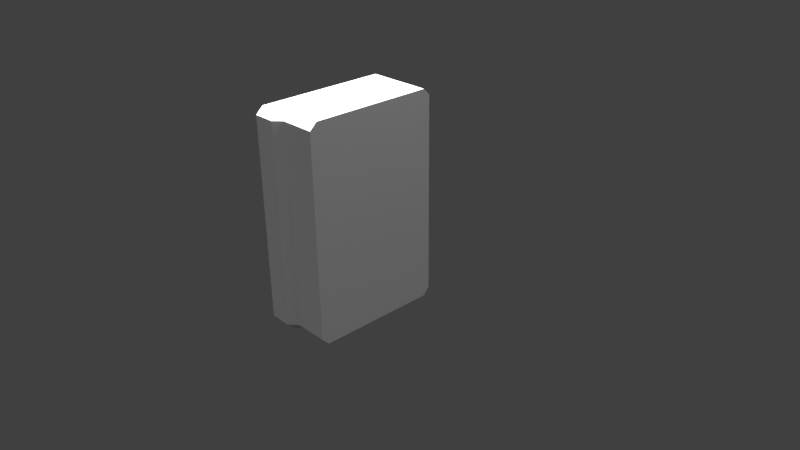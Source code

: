# Source: RockBlockPillarCorner.blend  (saved by Blender 2.77.0; exported with 4.5.12 LTS)
import bpy
from mathutils import Matrix  # noqa: F401  (used for matrix-valued properties, if any)

bpy.ops.wm.read_factory_settings(use_empty=True)
scene = bpy.context.scene
scene.name = 'Scene'

# ---- collections
col_collection_1 = bpy.data.collections.new('Collection 1'); scene.collection.children.link(col_collection_1)

# ---- world
world_world = bpy.data.worlds.new('World'); scene.world = world_world
world_world.color = (0.05088, 0.05088, 0.05088)
world_world.use_sun_shadow = False
world_world.sun_shadow_jitter_overblur = 0.0
world_world.cycles.sampling_method = 'MANUAL'

# ---- cameras
cam_camera = bpy.data.cameras.new('Camera')
cam_camera.clip_end = 100.0
cam_camera.lens = 35.0
cam_camera.sensor_width = 32.0
cam_camera.sensor_height = 18.0
cam_camera.ortho_scale = 7.314
cam_camera.dof.focus_distance = 0.0
cam_camera.dof.aperture_fstop = 128.0

# ---- lights
light_hemi_009 = bpy.data.lights.new('Hemi.009', 'SUN')
light_hemi_009.transmission_factor = 0.0
light_hemi_009.angle = 0.1993
light_hemi_009.energy = 1.0
light_hemi_009.shadow_buffer_clip_start = 0.5
light_hemi_009.shadow_soft_size = 0.1
light_hemi_009.shadow_cascade_max_distance = 1000.0
light_hemi_008 = bpy.data.lights.new('Hemi.008', 'SUN')
light_hemi_008.transmission_factor = 0.0
light_hemi_008.angle = 0.1993
light_hemi_008.energy = 1.0
light_hemi_008.shadow_buffer_clip_start = 0.5
light_hemi_008.shadow_soft_size = 0.1
light_hemi_008.shadow_cascade_max_distance = 1000.0
light_hemi_007 = bpy.data.lights.new('Hemi.007', 'SUN')
light_hemi_007.transmission_factor = 0.0
light_hemi_007.angle = 0.1993
light_hemi_007.energy = 1.0
light_hemi_007.shadow_buffer_clip_start = 0.5
light_hemi_007.shadow_soft_size = 0.1
light_hemi_007.shadow_cascade_max_distance = 1000.0
light_hemi_006 = bpy.data.lights.new('Hemi.006', 'SUN')
light_hemi_006.transmission_factor = 0.0
light_hemi_006.angle = 0.1993
light_hemi_006.energy = 1.0
light_hemi_006.shadow_buffer_clip_start = 0.5
light_hemi_006.shadow_soft_size = 0.1
light_hemi_006.shadow_cascade_max_distance = 1000.0
light_hemi_005 = bpy.data.lights.new('Hemi.005', 'SUN')
light_hemi_005.transmission_factor = 0.0
light_hemi_005.angle = 0.1993
light_hemi_005.energy = 1.0
light_hemi_005.shadow_buffer_clip_start = 0.5
light_hemi_005.shadow_soft_size = 0.1
light_hemi_005.shadow_cascade_max_distance = 1000.0
light_hemi_004 = bpy.data.lights.new('Hemi.004', 'SUN')
light_hemi_004.transmission_factor = 0.0
light_hemi_004.angle = 0.1993
light_hemi_004.energy = 1.0
light_hemi_004.shadow_buffer_clip_start = 0.5
light_hemi_004.shadow_soft_size = 0.1
light_hemi_004.shadow_cascade_max_distance = 1000.0
light_hemi_003 = bpy.data.lights.new('Hemi.003', 'SUN')
light_hemi_003.transmission_factor = 0.0
light_hemi_003.angle = 0.1993
light_hemi_003.energy = 1.0
light_hemi_003.shadow_buffer_clip_start = 0.5
light_hemi_003.shadow_soft_size = 0.1
light_hemi_003.shadow_cascade_max_distance = 1000.0
light_hemi_002 = bpy.data.lights.new('Hemi.002', 'SUN')
light_hemi_002.transmission_factor = 0.0
light_hemi_002.angle = 0.1993
light_hemi_002.energy = 1.0
light_hemi_002.shadow_buffer_clip_start = 0.5
light_hemi_002.shadow_soft_size = 0.1
light_hemi_002.shadow_cascade_max_distance = 1000.0
light_hemi_001 = bpy.data.lights.new('Hemi.001', 'SUN')
light_hemi_001.transmission_factor = 0.0
light_hemi_001.angle = 0.1993
light_hemi_001.energy = 1.0
light_hemi_001.shadow_buffer_clip_start = 0.5
light_hemi_001.shadow_soft_size = 0.1
light_hemi_001.shadow_cascade_max_distance = 1000.0
light_hemi = bpy.data.lights.new('Hemi', 'SUN')
light_hemi.transmission_factor = 0.0
light_hemi.angle = 0.1993
light_hemi.energy = 1.0
light_hemi.shadow_buffer_clip_start = 0.5
light_hemi.shadow_soft_size = 0.1
light_hemi.shadow_cascade_max_distance = 1000.0
light_lamp = bpy.data.lights.new('Lamp', 'POINT')
light_lamp.transmission_factor = 0.0
light_lamp.cutoff_distance = 30.0
light_lamp.energy = 100.0
light_lamp.shadow_buffer_clip_start = 1.001
light_lamp.shadow_soft_size = 0.1
light_lamp.shadow_maximum_resolution = 0.006
light_lamp.use_absolute_resolution = True

# ---- meshes
me_cube_006 = bpy.data.meshes.new('Cube.006')
me_cube_006.from_pydata([(-0.5982, -0.9, 1.9), (-0.5982, 1.0, 1.805), (-0.5982, 0.905, 1.9), (-0.544, 1.0, 1.805), (-0.5982, -1.0, 1.805), (-0.544, 1.0, -1.0), (-0.5982, 1.0, -1.0), (-0.5982, -1.0, -1.0), (-0.905, 1.0, -1.0), (-0.905, -1.0, -1.0), (-0.544, 0.905, -1.1), (-0.905, 1.0, 1.805), (-0.905, -1.0, 1.805), (-0.544, 0.905, 1.9), (-0.5982, -0.9, -1.1), (-0.905, -0.9, -1.1), (-0.905, -0.9, 1.9), (-1.0, -0.9, -1.0), (-1.0, -0.9, 1.805), (-0.4896, -0.8, -1.1), (-0.4896, -0.9, -1.0), (-0.5982, 0.905, -1.1), (-0.4896, -0.9, 1.805), (-0.4896, 0.905, -1.1), (-0.4896, 0.905, 1.9), (-0.4896, 1.0, -1.0), (-0.4896, 1.0, 1.805), (-0.4896, -0.8, 1.9), (-0.905, 0.905, -1.1), (-0.905, 0.905, 1.9), (-1.0, 0.905, -1.0), (-1.0, 0.905, 1.805), (0.0, 0.905, -1.1), (0.0, -0.8, 1.9), (0.0, 1.0, 1.805), (0.0, 1.0, -1.0), (0.0, -0.9, -1.0), (0.0, 0.905, 1.9), (0.0, -0.8, -1.1), (-0.4896, -0.9, -0.2006), (-0.905, 1.0, -0.1585), (-0.905, -1.0, -0.2006), (-0.5982, 1.0, -0.1585), (-0.4896, 1.0, -0.1585), (-1.0, -0.9, -0.2006), (-0.5982, -1.0, -0.2006), (-1.0, 0.905, -0.1585), (-0.544, 1.0, -0.1585), (0.0, 1.0, -0.1585), (-0.905, 1.0, -0.2427), (-0.5982, 1.0, -0.2427), (-0.4896, 1.0, -0.2427), (0.0, -0.9, -0.2006), (-1.0, 0.905, -0.2427), (-0.544, 1.0, -0.2427), (0.0, 1.0, -0.2427), (-0.4896, -0.9, -0.9243), (-0.905, 1.0, -0.9243), (-0.905, -1.0, -0.9243), (-0.5982, 1.0, -0.9243), (-0.4896, 1.0, -0.9243), (-1.0, -0.9, -0.9243), (-0.5982, -1.0, -0.9243), (-1.0, 0.905, -0.9243), (-0.544, 1.0, -0.9243), (0.0, -0.9, -0.9243), (0.0, 1.0, -0.9243), (-0.4406, 1.0, -1.0), (-0.4406, 1.0, 1.805), (-0.4406, 0.905, 1.9), (-0.4406, 0.905, -1.1), (-0.4406, -0.9, -1.0), (-0.4406, -0.8, 1.9), (-0.4406, -0.8, -1.1), (-0.4406, 1.0, -0.1585), (-0.4406, 1.0, -0.2427), (-0.4406, 1.0, -0.9243), (0.0, -0.9, 1.805)], [], [(3, 1, 2, 13), (45, 39, 22, 4), (14, 21, 10, 23, 19), (6, 21, 28, 8), (25, 23, 10, 5), (0, 27, 24, 13, 2), (57, 59, 6, 8), (62, 58, 9, 7), (15, 28, 21, 14), (7, 9, 15, 14), (15, 9, 17), (1, 11, 29, 2), (5, 10, 21, 6), (67, 70, 23, 25), (72, 69, 24, 27), (71, 20, 19, 73), (16, 29, 31, 18), (31, 29, 11), (41, 12, 18, 44), (64, 60, 25, 5), (40, 46, 31, 11), (19, 20, 7, 14), (16, 18, 12), (0, 4, 22, 27), (26, 3, 13, 24), (68, 26, 24, 69), (30, 8, 28), (30, 28, 15, 17), (61, 63, 30, 17), (0, 2, 29, 16), (59, 64, 5, 6), (16, 12, 4, 0), (36, 65, 56, 71), (73, 70, 32, 38), (20, 71, 56), (76, 66, 35, 67), (68, 34, 48, 74), (1, 3, 47, 42), (18, 31, 46, 44), (49, 53, 46, 40), (3, 26, 43, 47), (52, 39, 56, 65), (4, 12, 41, 45), (11, 1, 42, 40), (62, 56, 39, 45), (58, 41, 44, 61), (57, 63, 53, 49), (74, 48, 55, 75), (42, 47, 54, 50), (44, 46, 53), (47, 43, 51, 54), (39, 52, 77, 22), (40, 42, 50, 49), (8, 30, 63, 57), (9, 58, 61, 17), (7, 20, 56, 62), (75, 55, 66, 76), (50, 54, 64, 59), (44, 53, 63, 61), (54, 51, 60, 64), (45, 41, 58, 62), (49, 50, 59, 57), (51, 75, 76, 60), (43, 74, 75, 51), (26, 68, 74, 43), (60, 76, 67, 25), (27, 22, 72), (19, 23, 70, 73), (33, 72, 22, 77), (34, 68, 69, 37), (36, 71, 73, 38), (33, 37, 69, 72), (35, 32, 70, 67), (38, 32, 35, 36), (66, 65, 36, 35), (65, 66, 34, 77), (37, 33, 77, 34)])
_uv = me_cube_006.uv_layers.new(name='UVMap')
_uv.uv.foreach_set('vector', [0.4541, 0.8352, 0.4541, 0.8352, 0.4542, 0.8352, 0.4542, 0.8352, 0.4547, 0.8345, 0.4547, 0.8345, 0.4547, 0.8351, 0.4546, 0.835, 0.5471, 0.8351, 0.5466, 0.8351, 0.5466, 0.8351, 0.5466, 0.8351, 0.5471, 0.835, 0.454, 0.8343, 0.454, 0.8343, 0.454, 0.8343, 0.454, 0.8344, 0.4539, 0.8343, 0.454, 0.8343, 0.454, 0.8343, 0.4539, 0.8343, 0.5472, 0.8359, 0.5472, 0.8359, 0.5468, 0.836, 0.5468, 0.836, 0.5468, 0.836, 0.5466, 0.8352, 0.5466, 0.8352, 0.5466, 0.8351, 0.5466, 0.8352, 0.5471, 0.8351, 0.5471, 0.8352, 0.5471, 0.8351, 0.5471, 0.8351, 0.5471, 0.8351, 0.5467, 0.8352, 0.5466, 0.8351, 0.5471, 0.8351, 0.4545, 0.8343, 0.4545, 0.8343, 0.4544, 0.8343, 0.4545, 0.8342, 0.4544, 0.8343, 0.4545, 0.8343, 0.4544, 0.8343, 0.4541, 0.8352, 0.4542, 0.8351, 0.4542, 0.8351, 0.4542, 0.8352, 0.4539, 0.8343, 0.454, 0.8343, 0.454, 0.8343, 0.454, 0.8343, 0.4539, 0.8343, 0.454, 0.8342, 0.454, 0.8343, 0.4539, 0.8343, 0.5472, 0.8359, 0.5468, 0.8361, 0.5468, 0.836, 0.5472, 0.8359, 0.4545, 0.8342, 0.4545, 0.8342, 0.4545, 0.8342, 0.4545, 0.8342, 0.4545, 0.835, 0.4542, 0.8351, 0.4542, 0.8351, 0.4545, 0.835, 0.4542, 0.8351, 0.4542, 0.8351, 0.4542, 0.8351, 0.4546, 0.8345, 0.4546, 0.835, 0.4545, 0.835, 0.4545, 0.8345, 0.5465, 0.8351, 0.5465, 0.8351, 0.5465, 0.8351, 0.5466, 0.8351, 0.454, 0.8346, 0.454, 0.8346, 0.4542, 0.8351, 0.4542, 0.8351, 0.4545, 0.8342, 0.4545, 0.8342, 0.4545, 0.8343, 0.4545, 0.8342, 0.4545, 0.835, 0.4545, 0.835, 0.4546, 0.835, 0.4546, 0.8351, 0.4546, 0.835, 0.4547, 0.8351, 0.4546, 0.8351, 0.4541, 0.8352, 0.4541, 0.8352, 0.4542, 0.8352, 0.4541, 0.8352, 0.4541, 0.8352, 0.4541, 0.8352, 0.4541, 0.8352, 0.4541, 0.8352, 0.454, 0.8344, 0.454, 0.8344, 0.454, 0.8343, 0.454, 0.8344, 0.454, 0.8343, 0.4544, 0.8343, 0.4544, 0.8343, 0.5471, 0.8352, 0.5467, 0.8352, 0.5467, 0.8352, 0.5471, 0.8352, 0.5472, 0.8359, 0.5468, 0.836, 0.5468, 0.8359, 0.5472, 0.8358, 0.5466, 0.8352, 0.5465, 0.8351, 0.5466, 0.8351, 0.5466, 0.8351, 0.4545, 0.835, 0.4546, 0.835, 0.4546, 0.835, 0.4546, 0.8351, 0.4546, 0.834, 0.4566, 0.8337, 0.4545, 0.8342, 0.4545, 0.8342, 0.5471, 0.835, 0.5466, 0.8351, 0.5464, 0.8349, 0.5472, 0.8348, 0.4545, 0.8342, 0.4545, 0.8342, 0.4545, 0.8342, 0.5465, 0.8351, 0.5464, 0.835, 0.5464, 0.835, 0.5465, 0.8351, 0.5467, 0.836, 0.5466, 0.8362, 0.5462, 0.8354, 0.5464, 0.8354, 0.5467, 0.836, 0.5467, 0.836, 0.5465, 0.8354, 0.5465, 0.8354, 0.5472, 0.8358, 0.5468, 0.8359, 0.5466, 0.8354, 0.5471, 0.8353, 0.454, 0.8346, 0.454, 0.8346, 0.454, 0.8346, 0.454, 0.8346, 0.5467, 0.836, 0.5467, 0.836, 0.5465, 0.8354, 0.5465, 0.8354, 0.4566, 0.8337, 0.4547, 0.8344, 0.4545, 0.8342, 0.4566, 0.8337, 0.5473, 0.8359, 0.5472, 0.8358, 0.5472, 0.8353, 0.5473, 0.8353, 0.5468, 0.8359, 0.5467, 0.836, 0.5465, 0.8354, 0.5466, 0.8354, 0.4545, 0.8343, 0.4545, 0.8342, 0.4547, 0.8344, 0.4546, 0.8344, 0.4545, 0.8343, 0.4546, 0.8345, 0.4545, 0.8345, 0.4544, 0.8344, 0.454, 0.8344, 0.454, 0.8344, 0.454, 0.8346, 0.454, 0.8346, 0.5464, 0.8354, 0.5462, 0.8354, 0.5462, 0.8354, 0.5464, 0.8354, 0.5465, 0.8354, 0.5465, 0.8354, 0.5465, 0.8354, 0.5465, 0.8354, 0.5471, 0.8353, 0.5466, 0.8354, 0.5466, 0.8354, 0.5465, 0.8354, 0.5465, 0.8354, 0.5465, 0.8354, 0.5465, 0.8354, 0.4547, 0.8344, 0.4566, 0.8337, 0.4566, 0.8337, 0.4547, 0.8351, 0.5466, 0.8354, 0.5465, 0.8354, 0.5465, 0.8354, 0.5466, 0.8354, 0.454, 0.8344, 0.454, 0.8344, 0.454, 0.8344, 0.454, 0.8344, 0.4545, 0.8343, 0.4545, 0.8343, 0.4544, 0.8344, 0.4544, 0.8343, 0.4545, 0.8343, 0.4545, 0.8342, 0.4545, 0.8342, 0.4545, 0.8343, 0.5464, 0.8354, 0.5462, 0.8354, 0.5464, 0.835, 0.5465, 0.8351, 0.5465, 0.8354, 0.5465, 0.8354, 0.5465, 0.8351, 0.5466, 0.8352, 0.5471, 0.8353, 0.5466, 0.8354, 0.5467, 0.8352, 0.5471, 0.8352, 0.5465, 0.8354, 0.5465, 0.8354, 0.5465, 0.8351, 0.5465, 0.8351, 0.5473, 0.8353, 0.5472, 0.8353, 0.5471, 0.8352, 0.5471, 0.8351, 0.5466, 0.8354, 0.5465, 0.8354, 0.5466, 0.8352, 0.5466, 0.8352, 0.5465, 0.8354, 0.5464, 0.8354, 0.5465, 0.8351, 0.5465, 0.8351, 0.5465, 0.8354, 0.5464, 0.8354, 0.5464, 0.8354, 0.5465, 0.8354, 0.5467, 0.836, 0.5467, 0.836, 0.5464, 0.8354, 0.5465, 0.8354, 0.5465, 0.8351, 0.5465, 0.8351, 0.5465, 0.8351, 0.5465, 0.8351, 0.4579, 0.8354, 0.4547, 0.8351, 0.4579, 0.8354, 0.5471, 0.835, 0.5466, 0.8351, 0.5466, 0.8351, 0.5471, 0.835, 0.4544, 0.834, 0.4543, 0.8339, 0.4547, 0.8351, 0.4566, 0.8337, 0.454, 0.8354, 0.4541, 0.8352, 0.4541, 0.8352, 0.454, 0.8355, 0.4546, 0.834, 0.4545, 0.8342, 0.4545, 0.8342, 0.4546, 0.834, 0.5474, 0.8361, 0.5467, 0.8363, 0.5468, 0.8361, 0.5472, 0.8359, 0.4538, 0.8341, 0.4538, 0.8341, 0.454, 0.8342, 0.4539, 0.8343, 0.5404, 0.8379, 0.5397, 0.838, 0.5396, 0.838, 0.5405, 0.8379, 0.5408, 0.8347, 0.5425, 0.8376, 0.5405, 0.8379, 0.5396, 0.838, 0.5425, 0.8376, 0.5412, 0.8376, 0.5403, 0.8404, 0.5403, 0.8404, 0.5408, 0.8348, 0.5409, 0.8348, 0.5425, 0.8376, 0.5343, 0.8348])
me_cube_006.use_remesh_preserve_volume = False
me_cube_006.use_remesh_preserve_attributes = False
me_cube_006.use_mirror_vertex_groups = False
me_cube_006.update()

# ---- objects
ob_cube = bpy.data.objects.new('Cube', me_cube_006)
ob_hemi_009 = bpy.data.objects.new('Hemi.009', light_hemi_009)
ob_hemi_008 = bpy.data.objects.new('Hemi.008', light_hemi_008)
ob_hemi_007 = bpy.data.objects.new('Hemi.007', light_hemi_007)
ob_hemi_006 = bpy.data.objects.new('Hemi.006', light_hemi_006)
ob_hemi_005 = bpy.data.objects.new('Hemi.005', light_hemi_005)
ob_hemi_004 = bpy.data.objects.new('Hemi.004', light_hemi_004)
ob_hemi_003 = bpy.data.objects.new('Hemi.003', light_hemi_003)
ob_hemi_002 = bpy.data.objects.new('Hemi.002', light_hemi_002)
ob_hemi_001 = bpy.data.objects.new('Hemi.001', light_hemi_001)
ob_hemi = bpy.data.objects.new('Hemi', light_hemi)
ob_lamp = bpy.data.objects.new('Lamp', light_lamp)
ob_camera = bpy.data.objects.new('Camera', cam_camera)

# ---- transforms, parenting, visibility, modifiers, constraints
ob_cube.location = (0.0, 0.0, 0.1)
ob_cube.lineart.crease_threshold = 0.0
ob_hemi_009.location = (5.8, -0.2, 10.0)
ob_hemi_009.lineart.crease_threshold = 0.0
ob_hemi_008.location = (5.8, 6.8, 6.0)
ob_hemi_008.lineart.crease_threshold = 0.0
ob_hemi_007.location = (-1.2, 6.8, 5.0)
ob_hemi_007.lineart.crease_threshold = 0.0
ob_hemi_006.location = (3.8, 6.8, -4.0)
ob_hemi_006.lineart.crease_threshold = 0.0
ob_hemi_005.location = (0.8, -2.2, -6.0)
ob_hemi_005.lineart.crease_threshold = 0.0
ob_hemi_004.location = (-2.6, -4.2, 0.9)
ob_hemi_004.lineart.crease_threshold = 0.0
ob_hemi_003.location = (4.8, -3.2, 0.0)
ob_hemi_003.lineart.crease_threshold = 0.0
ob_hemi_002.location = (3.8, 3.8, 0.0)
ob_hemi_002.lineart.crease_threshold = 0.0
ob_hemi_001.location = (-3.5, 4.7, 3.6)
ob_hemi_001.lineart.crease_threshold = 0.0
ob_hemi.location = (-4.8, -0.2, 1.4)
ob_hemi.lineart.crease_threshold = 0.0
ob_lamp.location = (4.076, 1.005, 5.904)
ob_lamp.rotation_euler = (0.6503, 0.05522, 1.866)
ob_lamp.lock_rotations_4d = False
ob_lamp.empty_display_type = 'ARROWS'
ob_lamp.color = (0.0, 0.0, 0.0, 0.0)
ob_lamp.lineart.crease_threshold = 0.0
ob_camera.location = (7.481, -6.508, 5.344)
ob_camera.rotation_euler = (1.109, 0.01082, 0.8149)
ob_camera.lock_rotations_4d = False
ob_camera.empty_display_type = 'ARROWS'
ob_camera.color = (0.0, 0.0, 0.0, 0.0)
ob_camera.display_type = 'WIRE'
ob_camera.lineart.crease_threshold = 0.0

# ---- collection membership
col_collection_1.objects.link(ob_cube)
col_collection_1.objects.link(ob_hemi_009)
col_collection_1.objects.link(ob_hemi_008)
col_collection_1.objects.link(ob_hemi_007)
col_collection_1.objects.link(ob_hemi_006)
col_collection_1.objects.link(ob_hemi_005)
col_collection_1.objects.link(ob_hemi_004)
col_collection_1.objects.link(ob_hemi_003)
col_collection_1.objects.link(ob_hemi_002)
col_collection_1.objects.link(ob_hemi_001)
col_collection_1.objects.link(ob_hemi)
col_collection_1.objects.link(ob_lamp)
col_collection_1.objects.link(ob_camera)

# ---- scene / render settings (as saved in the file)
scene.camera = ob_camera
scene.frame_start = 1; scene.frame_end = 250; scene.frame_set(1)
scene.render.engine = 'BLENDER_EEVEE_NEXT'
scene.render.resolution_percentage = 50
scene.render.dither_intensity = 0.0
scene.cycles.use_denoising = False
scene.cycles.samples = 128
scene.cycles.sampling_pattern = 'TABULATED_SOBOL'
scene.cycles.light_sampling_threshold = 0.0
scene.cycles.use_adaptive_sampling = False
scene.cycles.use_light_tree = False
scene.cycles.blur_glossy = 0.0
scene.cycles.sample_clamp_indirect = 0.0
scene.view_settings.view_transform = 'Standard'
bpy.context.view_layer.update()
